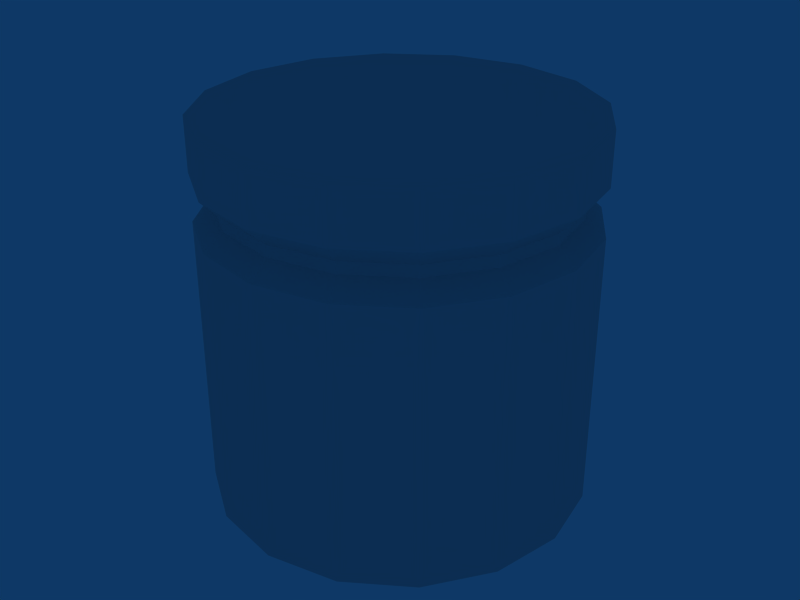 # Source: p0101.blend  (saved by Blender 2.48.1; exported with 4.5.12 LTS)
import bpy
from mathutils import Matrix  # noqa: F401  (used for matrix-valued properties, if any)

bpy.ops.wm.read_factory_settings(use_empty=True)
scene = bpy.context.scene
scene.name = 'Scene'

# ---- collections
col_collection_1 = bpy.data.collections.new('Collection 1'); scene.collection.children.link(col_collection_1)

# ---- world
world_world = bpy.data.worlds.new('World'); scene.world = world_world
world_world.color = (0.05656, 0.2208, 0.4)
world_world.use_sun_shadow = False
world_world.sun_shadow_jitter_overblur = 0.0
world_world.cycles.sampling_method = 'MANUAL'
world_world.cycles.sample_map_resolution = 256

# ---- meshes
me_cube = bpy.data.meshes.new('Cube')
me_cube.from_pydata([(0.007071, 0.007071, -1.01), (0.009239, 0.003827, -1.01), (0.01, -4.371e-10, -1.01), (0.009239, -0.003827, -1.01), (0.007071, -0.007071, -1.01), (0.003827, -0.009239, -1.01), (1.51e-09, -0.01, -1.01), (-0.003827, -0.009239, -1.01), (-0.007071, -0.007071, -1.01), (-0.009239, -0.003827, -1.01), (-0.01, 1.192e-10, -1.01), (-0.009239, 0.003827, -1.01), (-0.007071, 0.007071, -1.01), (-0.003827, 0.009239, -1.01), (6.517e-09, 0.01, -1.01), (0.003827, 0.009239, -1.01), (0.007071, 0.007071, -0.99), (0.009239, 0.003827, -0.99), (0.01, -1.291e-08, -0.99), (0.009239, -0.003827, -0.99), (0.007071, -0.007071, -0.99), (0.003827, -0.009239, -0.99), (-1.931e-08, -0.01, -0.99), (-0.003827, -0.009239, -0.99), (-0.007071, -0.007071, -0.99), (-0.009239, -0.003827, -0.99), (-0.01, 2.571e-08, -0.99), (-0.009239, 0.003827, -0.99), (-0.007071, 0.007071, -0.99), (-0.003827, 0.009239, -0.99), (3.211e-08, 0.01, -0.99), (0.003827, 0.009239, -0.99), (0.0, 0.0, -1.01), (0.0, 0.0, -0.99), (0.009239, 0.003827, -0.9953), (0.008315, 0.003444, -0.9944), (0.008315, 0.003444, -0.9938), (0.009239, 0.003827, -0.9928), (0.007071, 0.007071, -0.9953), (0.006364, 0.006364, -0.9944), (0.006364, 0.006364, -0.9938), (0.007071, 0.007071, -0.9928), (0.01, -2.933e-09, -0.9953), (0.009, -4.722e-09, -0.9944), (0.009, -6.968e-09, -0.9938), (0.01, -1.042e-08, -0.9928), (0.009239, -0.003827, -0.9953), (0.008315, -0.003444, -0.9944), (0.008315, -0.003444, -0.9938), (0.009239, -0.003827, -0.9928), (0.007071, -0.007071, -0.9953), (0.006364, -0.006364, -0.9944), (0.006364, -0.006364, -0.9938), (0.007071, -0.007071, -0.9928), (0.003827, -0.009239, -0.9953), (0.003444, -0.008315, -0.9944), (0.003444, -0.008315, -0.9938), (0.003827, -0.009239, -0.9928), (-2.654e-09, -0.01, -0.9953), (-5.907e-09, -0.009, -0.9944), (-9.655e-09, -0.009, -0.9938), (-1.515e-08, -0.01, -0.9928), (-0.003827, -0.009239, -0.9953), (-0.003444, -0.008315, -0.9944), (-0.003444, -0.008315, -0.9938), (-0.003827, -0.009239, -0.9928), (-0.007071, -0.007071, -0.9953), (-0.006364, -0.006364, -0.9944), (-0.006364, -0.006364, -0.9938), (-0.007071, -0.007071, -0.9928), (-0.009239, -0.003827, -0.9953), (-0.008315, -0.003444, -0.9944), (-0.008315, -0.003444, -0.9938), (-0.009239, -0.003827, -0.9928), (-0.01, 5.237e-09, -0.9953), (-0.009, 9.483e-09, -0.9944), (-0.009, 1.409e-08, -0.9938), (-0.01, 2.059e-08, -0.9928), (-0.009239, 0.003827, -0.9953), (-0.008315, 0.003444, -0.9944), (-0.008315, 0.003444, -0.9938), (-0.009239, 0.003827, -0.9928), (-0.007071, 0.007071, -0.9953), (-0.006364, 0.006364, -0.9944), (-0.006364, 0.006364, -0.9938), (-0.007071, 0.007071, -0.9928), (-0.003827, 0.009239, -0.9953), (-0.003444, 0.008315, -0.9944), (-0.003444, 0.008315, -0.9938), (-0.003827, 0.009239, -0.9928), (1.163e-08, 0.01, -0.9953), (1.531e-08, 0.009, -0.9944), (1.991e-08, 0.009, -0.9938), (2.699e-08, 0.01, -0.9928), (0.003827, 0.009239, -0.9953), (0.003444, 0.008315, -0.9944), (0.003444, 0.008315, -0.9938), (0.003827, 0.009239, -0.9928)], [], [(32, 0, 1), (33, 17, 16), (32, 1, 2), (33, 18, 17), (32, 2, 3), (33, 19, 18), (32, 3, 4), (33, 20, 19), (32, 4, 5), (33, 21, 20), (32, 5, 6), (33, 22, 21), (32, 6, 7), (33, 23, 22), (32, 7, 8), (33, 24, 23), (32, 8, 9), (33, 25, 24), (32, 9, 10), (33, 26, 25), (32, 10, 11), (33, 27, 26), (32, 11, 12), (33, 28, 27), (32, 12, 13), (33, 29, 28), (32, 13, 14), (33, 30, 29), (32, 14, 15), (33, 31, 30), (15, 0, 32), (33, 16, 31), (0, 38, 34, 1), (38, 39, 35, 34), (39, 40, 36, 35), (40, 41, 37, 36), (41, 16, 17, 37), (1, 34, 42, 2), (34, 35, 43, 42), (35, 36, 44, 43), (36, 37, 45, 44), (37, 17, 18, 45), (2, 42, 46, 3), (42, 43, 47, 46), (43, 44, 48, 47), (44, 45, 49, 48), (45, 18, 19, 49), (3, 46, 50, 4), (46, 47, 51, 50), (47, 48, 52, 51), (48, 49, 53, 52), (49, 19, 20, 53), (4, 50, 54, 5), (50, 51, 55, 54), (51, 52, 56, 55), (52, 53, 57, 56), (53, 20, 21, 57), (5, 54, 58, 6), (54, 55, 59, 58), (55, 56, 60, 59), (56, 57, 61, 60), (57, 21, 22, 61), (6, 58, 62, 7), (58, 59, 63, 62), (59, 60, 64, 63), (60, 61, 65, 64), (61, 22, 23, 65), (7, 62, 66, 8), (62, 63, 67, 66), (63, 64, 68, 67), (64, 65, 69, 68), (65, 23, 24, 69), (8, 66, 70, 9), (66, 67, 71, 70), (67, 68, 72, 71), (68, 69, 73, 72), (69, 24, 25, 73), (9, 70, 74, 10), (70, 71, 75, 74), (71, 72, 76, 75), (72, 73, 77, 76), (73, 25, 26, 77), (10, 74, 78, 11), (74, 75, 79, 78), (75, 76, 80, 79), (76, 77, 81, 80), (77, 26, 27, 81), (11, 78, 82, 12), (78, 79, 83, 82), (79, 80, 84, 83), (80, 81, 85, 84), (81, 27, 28, 85), (12, 82, 86, 13), (82, 83, 87, 86), (83, 84, 88, 87), (84, 85, 89, 88), (85, 28, 29, 89), (13, 86, 90, 14), (86, 87, 91, 90), (87, 88, 92, 91), (88, 89, 93, 92), (89, 29, 30, 93), (14, 90, 94, 15), (90, 91, 95, 94), (91, 92, 96, 95), (92, 93, 97, 96), (93, 30, 31, 97), (16, 41, 97, 31), (41, 40, 96, 97), (40, 39, 95, 96), (39, 38, 94, 95), (38, 0, 15, 94)])
_uv = me_cube.uv_layers.new(name='UVTex')
_uv.uv.foreach_set('vector', [0.2482, 0.7533, 0.4197, 0.9248, 0.4723, 0.8461, 0.2482, 0.7533, 0.4723, 0.8461, 0.4197, 0.9248, 0.2482, 0.7533, 0.4723, 0.8461, 0.4907, 0.7533, 0.2482, 0.7533, 0.4907, 0.7533, 0.4723, 0.8461, 0.2482, 0.7533, 0.4907, 0.7533, 0.4723, 0.6605, 0.2482, 0.7533, 0.4723, 0.6605, 0.4907, 0.7533, 0.2482, 0.7533, 0.4723, 0.6605, 0.4197, 0.5818, 0.2482, 0.7533, 0.4197, 0.5818, 0.4723, 0.6605, 0.2482, 0.7533, 0.4197, 0.5818, 0.341, 0.5293, 0.2482, 0.7533, 0.341, 0.5293, 0.4197, 0.5818, 0.2482, 0.7533, 0.341, 0.5293, 0.2482, 0.5108, 0.2482, 0.7533, 0.2482, 0.5108, 0.341, 0.5293, 0.2482, 0.7533, 0.2482, 0.5108, 0.1554, 0.5293, 0.2482, 0.7533, 0.1554, 0.5293, 0.2482, 0.5108, 0.2482, 0.7533, 0.1554, 0.5293, 0.07676, 0.5818, 0.2482, 0.7533, 0.07676, 0.5818, 0.1554, 0.5293, 0.2482, 0.7533, 0.07676, 0.5818, 0.02419, 0.6605, 0.2482, 0.7533, 0.02419, 0.6605, 0.07676, 0.5818, 0.2482, 0.7533, 0.02419, 0.6605, 0.00573, 0.7533, 0.2482, 0.7533, 0.00573, 0.7533, 0.02419, 0.6605, 0.2482, 0.7533, 0.00573, 0.7533, 0.02419, 0.8461, 0.2482, 0.7533, 0.02419, 0.8461, 0.00573, 0.7533, 0.2482, 0.7533, 0.02419, 0.8461, 0.07676, 0.9248, 0.2482, 0.7533, 0.07676, 0.9248, 0.02419, 0.8461, 0.2482, 0.7533, 0.07676, 0.9248, 0.1554, 0.9773, 0.2482, 0.7533, 0.1554, 0.9773, 0.07676, 0.9248, 0.2482, 0.7533, 0.1554, 0.9773, 0.2482, 0.9958, 0.2482, 0.7533, 0.2482, 0.9958, 0.1554, 0.9773, 0.2482, 0.7533, 0.2482, 0.9958, 0.341, 0.9773, 0.2482, 0.7533, 0.341, 0.9773, 0.2482, 0.9958, 0.341, 0.9773, 0.4197, 0.9248, 0.2482, 0.7533, 0.2482, 0.7533, 0.4197, 0.9248, 0.341, 0.9773, 0.3623, 0.9812, 0.361, 0.5203, 0.4729, 0.5199, 0.4743, 0.9809, 0.009694, 0.8714, 0.009694, 0.7886, 0.1191, 0.7886, 0.1191, 0.8714, 0.01732, 0.4581, 0.01732, 0.4167, 0.1268, 0.4167, 0.1268, 0.4581, 0.009694, 0.7058, 0.009694, 0.623, 0.1191, 0.623, 0.1191, 0.7058, 0.009694, 0.623, 0.009694, 0.5402, 0.1191, 0.5402, 0.1191, 0.623, 0.03617, 0.9868, 0.03485, 0.5259, 0.1468, 0.5255, 0.1481, 0.9864, 0.1191, 0.8714, 0.1191, 0.7886, 0.2482, 0.7886, 0.2482, 0.8714, 0.1268, 0.4581, 0.1268, 0.4167, 0.2559, 0.4167, 0.2559, 0.4581, 0.1191, 0.7058, 0.1191, 0.623, 0.2482, 0.623, 0.2482, 0.7058, 0.1191, 0.623, 0.1191, 0.5402, 0.2482, 0.5402, 0.2482, 0.623, 0.1481, 0.9864, 0.1468, 0.5255, 0.2587, 0.5251, 0.26, 0.9861, 0.2482, 0.8714, 0.2482, 0.7886, 0.3773, 0.7886, 0.3773, 0.8714, 0.2559, 0.4581, 0.2559, 0.4167, 0.385, 0.4167, 0.385, 0.4581, 0.2482, 0.7058, 0.2482, 0.623, 0.3773, 0.623, 0.3773, 0.7058, 0.2482, 0.623, 0.2482, 0.5402, 0.3773, 0.5402, 0.3773, 0.623, 0.26, 0.9861, 0.2587, 0.5251, 0.3706, 0.5247, 0.372, 0.9857, 0.3773, 0.8714, 0.3773, 0.7886, 0.4868, 0.7886, 0.4868, 0.8714, 0.385, 0.4581, 0.385, 0.4167, 0.4944, 0.4167, 0.4944, 0.4581, 0.3773, 0.7058, 0.3773, 0.623, 0.4868, 0.623, 0.4868, 0.7058, 0.3773, 0.623, 0.3773, 0.5402, 0.4868, 0.5402, 0.4868, 0.623, 0.02352, 0.9917, 0.02223, 0.5307, 0.1342, 0.5303, 0.1354, 0.9913, 0.009694, 0.8714, 0.009694, 0.7886, 0.1191, 0.7886, 0.1191, 0.8714, 0.01732, 0.4581, 0.01732, 0.4167, 0.1268, 0.4167, 0.1268, 0.4581, 0.009694, 0.7058, 0.009694, 0.623, 0.1191, 0.623, 0.1191, 0.7058, 0.009694, 0.623, 0.009694, 0.5402, 0.1191, 0.5402, 0.1191, 0.623, 0.1354, 0.9913, 0.1342, 0.5303, 0.2461, 0.53, 0.2474, 0.9909, 0.1191, 0.8714, 0.1191, 0.7886, 0.2482, 0.7886, 0.2482, 0.8714, 0.1268, 0.4581, 0.1268, 0.4167, 0.2559, 0.4167, 0.2559, 0.4581, 0.1191, 0.7058, 0.1191, 0.623, 0.2482, 0.623, 0.2482, 0.7058, 0.1191, 0.623, 0.1191, 0.5402, 0.2482, 0.5402, 0.2482, 0.623, 0.2474, 0.9909, 0.2461, 0.53, 0.358, 0.5296, 0.3593, 0.9906, 0.2482, 0.8714, 0.2482, 0.7886, 0.3773, 0.7886, 0.3773, 0.8714, 0.2559, 0.4581, 0.2559, 0.4167, 0.385, 0.4167, 0.385, 0.4581, 0.2482, 0.7058, 0.2482, 0.623, 0.3773, 0.623, 0.3773, 0.7058, 0.2482, 0.623, 0.2482, 0.5402, 0.3773, 0.5402, 0.3773, 0.623, 0.3593, 0.9906, 0.358, 0.5296, 0.4699, 0.5292, 0.4712, 0.9902, 0.3773, 0.8714, 0.3773, 0.7886, 0.4868, 0.7886, 0.4868, 0.8714, 0.385, 0.4581, 0.385, 0.4167, 0.4944, 0.4167, 0.4944, 0.4581, 0.3773, 0.7058, 0.3773, 0.623, 0.4868, 0.623, 0.4868, 0.7058, 0.3773, 0.623, 0.3773, 0.5402, 0.4868, 0.5402, 0.4868, 0.623, 0.03016, 0.9902, 0.02887, 0.5292, 0.1408, 0.5288, 0.1421, 0.9898, 0.4868, 0.8714, 0.4868, 0.7886, 0.3773, 0.7886, 0.3773, 0.8714, 0.4944, 0.4581, 0.4944, 0.4167, 0.385, 0.4167, 0.385, 0.4581, 0.4868, 0.7058, 0.4868, 0.623, 0.3773, 0.623, 0.3773, 0.7058, 0.4868, 0.623, 0.4868, 0.5402, 0.3773, 0.5402, 0.3773, 0.623, 0.1421, 0.9898, 0.1408, 0.5288, 0.2527, 0.5285, 0.254, 0.9894, 0.3773, 0.8714, 0.3773, 0.7886, 0.2482, 0.7886, 0.2482, 0.8714, 0.385, 0.4581, 0.385, 0.4167, 0.2559, 0.4167, 0.2559, 0.4581, 0.3773, 0.7058, 0.3773, 0.623, 0.2482, 0.623, 0.2482, 0.7058, 0.3773, 0.623, 0.3773, 0.5402, 0.2482, 0.5402, 0.2482, 0.623, 0.254, 0.9894, 0.2527, 0.5285, 0.3646, 0.5281, 0.366, 0.9891, 0.2482, 0.8714, 0.2482, 0.7886, 0.1191, 0.7886, 0.1191, 0.8714, 0.2559, 0.4581, 0.2559, 0.4167, 0.1268, 0.4167, 0.1268, 0.4581, 0.2482, 0.7058, 0.2482, 0.623, 0.1191, 0.623, 0.1191, 0.7058, 0.2482, 0.623, 0.2482, 0.5402, 0.1191, 0.5402, 0.1191, 0.623, 0.366, 0.9891, 0.3646, 0.5281, 0.4766, 0.5277, 0.4779, 0.9887, 0.1191, 0.8714, 0.1191, 0.7886, 0.009692, 0.7886, 0.009693, 0.8714, 0.1268, 0.4581, 0.1268, 0.4167, 0.01732, 0.4167, 0.01732, 0.4581, 0.1191, 0.7058, 0.1191, 0.623, 0.009691, 0.623, 0.009691, 0.7058, 0.1191, 0.623, 0.1191, 0.5402, 0.00969, 0.5402, 0.009691, 0.623, 0.3766, 0.9857, 0.3752, 0.5247, 0.4872, 0.5244, 0.4885, 0.9853, 0.4868, 0.8714, 0.4868, 0.7886, 0.3773, 0.7886, 0.3773, 0.8714, 0.4944, 0.4581, 0.4944, 0.4167, 0.385, 0.4167, 0.385, 0.4581, 0.4868, 0.7058, 0.4868, 0.623, 0.3773, 0.623, 0.3773, 0.7058, 0.4868, 0.623, 0.4868, 0.5402, 0.3773, 0.5402, 0.3773, 0.623, 0.02655, 0.9824, 0.02524, 0.5214, 0.1372, 0.521, 0.1385, 0.982, 0.3773, 0.8714, 0.3773, 0.7886, 0.2482, 0.7886, 0.2482, 0.8714, 0.385, 0.4581, 0.385, 0.4167, 0.2559, 0.4167, 0.2559, 0.4581, 0.3773, 0.7058, 0.3773, 0.623, 0.2482, 0.623, 0.2482, 0.7058, 0.3773, 0.623, 0.3773, 0.5402, 0.2482, 0.5402, 0.2482, 0.623, 0.1385, 0.982, 0.1372, 0.521, 0.2491, 0.5207, 0.2504, 0.9816, 0.2482, 0.8714, 0.2482, 0.7886, 0.1191, 0.7886, 0.1191, 0.8714, 0.2559, 0.4581, 0.2559, 0.4167, 0.1268, 0.4167, 0.1268, 0.4581, 0.2482, 0.7058, 0.2482, 0.623, 0.1191, 0.623, 0.1191, 0.7058, 0.2482, 0.623, 0.2482, 0.5402, 0.1191, 0.5402, 0.1191, 0.623, 0.009694, 0.5402, 0.009694, 0.623, 0.1191, 0.623, 0.1191, 0.5402, 0.009694, 0.623, 0.009694, 0.7058, 0.1191, 0.7058, 0.1191, 0.623, 0.01732, 0.4167, 0.01732, 0.4581, 0.1268, 0.4581, 0.1268, 0.4167, 0.009694, 0.7886, 0.009694, 0.8714, 0.1191, 0.8714, 0.1191, 0.7886, 0.361, 0.5203, 0.3623, 0.9812, 0.2504, 0.9816, 0.2491, 0.5207])
me_cube.use_remesh_preserve_volume = False
me_cube.use_remesh_preserve_attributes = False
me_cube.use_mirror_vertex_groups = False
me_cube.update()

# ---- objects
ob_cube = bpy.data.objects.new('Cube', me_cube)

# ---- transforms, parenting, visibility, modifiers, constraints
ob_cube.location = (0.0, 0.0, 101.0)
ob_cube.scale = (100.0, 100.0, 100.0)
ob_cube.lock_rotations_4d = False
ob_cube.empty_display_type = 'ARROWS'
ob_cube.lineart.crease_threshold = 0.0

# ---- collection membership
col_collection_1.objects.link(ob_cube)

# ---- scene / render settings (as saved in the file)
scene.frame_start = 1; scene.frame_end = 250; scene.frame_set(1)
scene.render.engine = 'BLENDER_EEVEE_NEXT'
scene.render.image_settings.file_format = 'JPEG'
scene.render.image_settings.color_mode = 'RGB'
scene.render.image_settings.compression = 90
scene.render.resolution_x = 800
scene.render.resolution_y = 600
scene.render.pixel_aspect_x = 100.0
scene.render.pixel_aspect_y = 100.0
scene.render.fps = 25
scene.render.dither_intensity = 0.0
scene.render.use_compositing = False
scene.render.use_sequencer = False
scene.render.bake_margin = 2
scene.render.bake_bias = 0.0
scene.render.use_stamp_time = False
scene.render.use_stamp_date = False
scene.render.use_stamp_frame = False
scene.render.use_stamp_camera = False
scene.render.use_stamp_scene = False
scene.render.use_stamp_filename = False
scene.render.use_stamp_render_time = False
scene.render.stamp_font_size = 0
scene.cycles.use_denoising = False
scene.cycles.samples = 10
scene.cycles.sampling_pattern = 'TABULATED_SOBOL'
scene.cycles.light_sampling_threshold = 0.0
scene.cycles.use_adaptive_sampling = False
scene.cycles.use_light_tree = False
scene.cycles.blur_glossy = 0.0
scene.cycles.volume_bounces = 1
scene.cycles.pixel_filter_type = 'GAUSSIAN'
scene.cycles.sample_clamp_indirect = 0.0
scene.view_settings.view_transform = 'Raw'
bpy.context.view_layer.update()

# ---- added for rendering (the .blend has no active camera): camera
cam_auto = bpy.data.cameras.new('AutoCamera')
cam_auto.lens = 50.0
cam_auto.sensor_width = 36.0
cam_auto.clip_end = 1000.0
ob_auto_camera = bpy.data.objects.new('AutoCamera', cam_auto)
scene.collection.objects.link(ob_auto_camera)
ob_auto_camera.location = (3.20507, -3.84609, 3.56406)
ob_auto_camera.rotation_euler = (1.09748, -7.21219e-08, 0.694738)
scene.camera = ob_auto_camera
bpy.context.view_layer.update()
